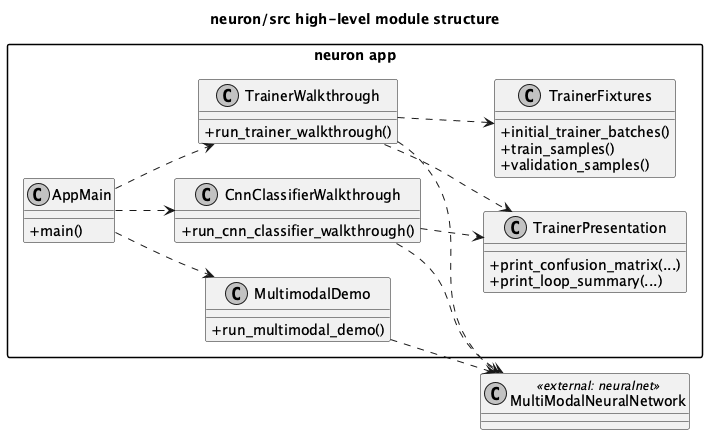

The diagram above was rendered by PlantUML. Its source (embedded in the PNG):
@startuml
left to right direction
skinparam packageStyle rectangle
skinparam shadowing false
skinparam monochrome true
skinparam classAttributeIconSize 0

title neuron/src high-level module structure

package "neuron app" {
  class AppMain {
    + main()
  }

  class MultimodalDemo {
    + run_multimodal_demo()
  }

  class TrainerWalkthrough {
    + run_trainer_walkthrough()
  }

  class CnnClassifierWalkthrough {
    + run_cnn_classifier_walkthrough()
  }

  class TrainerFixtures {
    + initial_trainer_batches()
    + train_samples()
    + validation_samples()
  }

  class TrainerPresentation {
    + print_confusion_matrix(...)
    + print_loop_summary(...)
  }
}

class MultiModalNeuralNetwork <<external: neuralnet>>

AppMain ..> MultimodalDemo
AppMain ..> TrainerWalkthrough
AppMain ..> CnnClassifierWalkthrough

MultimodalDemo ..> MultiModalNeuralNetwork
TrainerWalkthrough ..> MultiModalNeuralNetwork
CnnClassifierWalkthrough ..> MultiModalNeuralNetwork

TrainerWalkthrough ..> TrainerFixtures
TrainerWalkthrough ..> TrainerPresentation
CnnClassifierWalkthrough ..> TrainerPresentation
@enduml